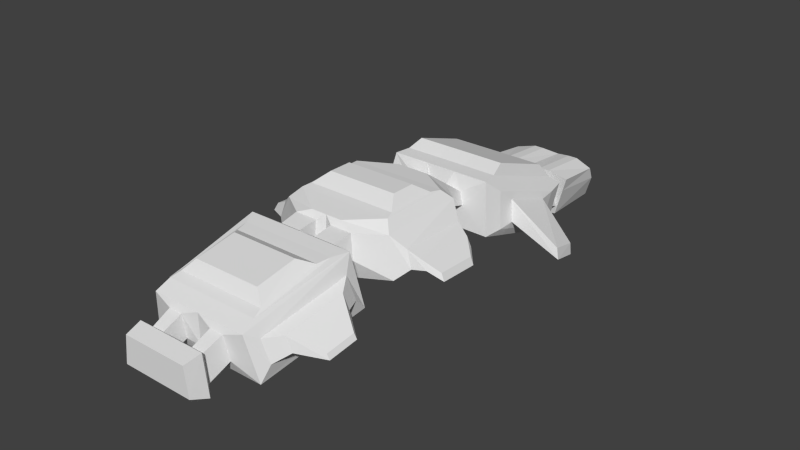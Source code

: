 # Source: hq.blend  (saved by Blender 2.64.2; exported with 4.5.12 LTS)
import bpy
from mathutils import Matrix  # noqa: F401  (used for matrix-valued properties, if any)

bpy.ops.wm.read_factory_settings(use_empty=True)
scene = bpy.context.scene
scene.name = 'Scene'

# ---- collections
col_collection_1 = bpy.data.collections.new('Collection 1'); scene.collection.children.link(col_collection_1)

# ---- world
world_world = bpy.data.worlds.new('World'); scene.world = world_world
world_world.color = (0.05088, 0.05088, 0.05088)
world_world.use_sun_shadow = False
world_world.sun_shadow_jitter_overblur = 0.0
world_world.cycles.sampling_method = 'MANUAL'
world_world.cycles.sample_map_resolution = 256

# ---- meshes
me_cube = bpy.data.meshes.new('Cube')
me_cube.from_pydata([(-1.621, 19.35, 1.627), (-1.621, 23.81, 1.368), (-2.152, 19.7, -0.4894), (-2.372, 17.29, 0.1044), (-2.152, 17.69, 1.452), (-3.229, 16.07, -0.654), (-3.606, 16.86, 1.976), (-3.795, 6.535, 1.552), (-3.238, 7.328, 4.182), (-1.879, 6.938, 2.66), (-1.687, 6.973, 3.364), (-2.061, 4.546, 3.217), (-1.874, 4.678, 4.421), (-3.939, 2.727, 2.383), (-3.518, 2.954, 4.467), (-3.939, -4.246, 2.295), (-3.518, -4.019, 4.379), (-2.104, -5.553, 3.105), (-1.904, -5.413, 4.389), (-1.956, -18.34, 1.073), (-1.757, -18.34, 2.472), (-2.442, -18.83, 0.7562), (-2.144, -18.83, 2.788), (-2.223, -20.14, 1.076), (-1.99, -20.14, 2.58), (-0.6931, 19.7, -0.4894), (-1.0, 24.84, 0.02298), (-1.0, 19.35, 1.627), (-1.0, 23.81, 1.368), (-0.6931, 19.47, 0.8807), (-0.6931, 17.36, 0.08212), (-0.6931, 17.75, 1.434), (-1.0, 16.21, -0.6979), (-1.0, 16.97, 1.943), (-1.0, 6.681, 1.508), (-1.0, 7.44, 4.149), (-0.4213, 7.006, 2.64), (-0.6016, 6.926, 3.352), (-0.6016, 4.546, 3.217), (-0.6016, 4.678, 4.421), (-1.0, 3.801, 2.065), (-1.0, 4.101, 4.813), (-1.0, -5.393, 1.95), (-1.0, -5.093, 4.697), (-0.537, -5.553, 3.105), (-0.5148, -5.413, 4.389), (-1.0, -18.34, 1.184), (-1.0, -18.34, 2.472), (-1.0, -18.83, 0.8676), (-1.0, -18.83, 2.788), (-1.0, -20.14, 1.076), (-1.0, -20.14, 2.58), (-2.982, 2.367, 4.896), (-2.982, -3.33, 4.877), (-1.0, 2.367, 4.896), (-1.0, -3.33, 4.877), (-3.343, 15.77, 2.545), (-3.067, 8.619, 4.2), (-1.0, 15.87, 2.516), (-0.8574, 8.717, 4.17), (-2.081, 19.81, -1.0), (-2.028, 24.83, -1.0), (-2.672, 19.51, 0.6326), (-2.672, 24.18, 0.3283), (-1.0, 19.81, -1.148), (-1.0, 25.43, -1.0), (-2.807, 1.501, 4.959), (-2.807, -2.65, 4.956), (-0.9445, 1.501, 4.959), (-0.9445, -2.65, 4.956), (-2.203, 0.441, 5.435), (-2.203, -1.485, 5.439), (-0.9445, 0.441, 5.435), (-1.0, -1.485, 5.439), (-3.07, 14.79, 3.39), (-2.879, 9.838, 4.537), (-1.0, 14.87, 3.365), (-1.0, 9.921, 4.512), (-2.949, 19.38, 1.405), (-2.812, 23.45, 1.116), (-2.046, -16.61, 1.595), (-1.846, -16.86, 2.872), (-1.0, -16.61, 1.595), (-1.0, -16.86, 2.872), (-2.003, -6.751, 3.042), (-1.816, -6.984, 4.238), (-3.947, -7.134, 1.814), (-3.392, -7.667, 4.546), (-3.577, -16.11, 0.8751), (-3.022, -16.64, 3.216), (-0.537, -6.817, 2.577), (-0.537, -6.984, 4.238), (-1.0, -7.134, 1.814), (-1.0, -7.667, 4.546), (-1.0, -16.11, 0.8751), (-1.0, -16.64, 3.216), (-2.924, -8.81, 4.448), (-2.924, -15.52, 3.579), (-1.0, -8.81, 4.448), (-1.0, -15.52, 3.579), (-3.361, -15.66, 2.841), (-3.807, -15.44, 1.702), (-3.659, -8.405, 3.697), (-4.105, -8.183, 2.558), (-2.749, -9.851, 4.381), (-2.749, -14.75, 3.757), (-1.0, -9.851, 4.381), (-1.0, -14.75, 3.757), (-2.103, -10.86, 4.722), (-2.103, -14.15, 4.351), (-1.0, -10.86, 4.722), (-1.0, -14.15, 4.351), (-2.014, 19.51, 0.6326), (2.146e-06, -14.15, 4.351), (0.0, -10.86, 4.722), (2.146e-06, -14.75, 3.757), (0.0, -9.851, 4.381), (2.146e-06, -15.52, 3.579), (0.0, -8.81, 4.448), (1.907e-06, -16.64, 3.216), (0.0, -16.11, 0.8751), (0.0, -7.667, 4.546), (0.0, -7.134, 1.814), (0.0, 9.921, 4.512), (0.0, 14.87, 3.365), (0.0, -1.485, 5.439), (0.0, 0.441, 5.435), (0.0, -2.65, 4.956), (0.0, 1.501, 4.959), (0.0, 8.717, 4.17), (0.0, 15.87, 2.516), (0.0, -3.33, 4.877), (0.0, 2.367, 4.896), (0.0, -5.093, 4.697), (0.0, -5.393, 1.95), (0.0, 4.101, 4.813), (0.0, 3.801, 2.065), (0.0, 6.681, 1.508), (0.0, 16.97, 1.943), (0.0, 16.21, -0.6979), (0.0, -16.61, 1.595), (0.0, -18.34, 2.472), (0.0, -18.83, 0.8676), (0.0, -18.83, 2.788), (0.0, -20.14, 1.076), (0.0, -20.14, 2.58), (0.0, 7.44, 4.149), (0.0, 17.36, 0.08212), (0.0, 17.75, 1.434), (0.0, 19.68, -0.3304), (0.0, 24.77, 0.01785), (0.0, 19.96, 1.448), (0.0, 24.21, 1.172), (0.0, 19.39, 0.8751), (0.0, 19.85, -1.0), (0.0, 25.31, -1.0), (-3.563, 14.75, 0.07321), (-3.826, 15.31, 1.912), (-3.958, 8.087, 1.616), (-3.569, 8.642, 3.455), (-3.748, 13.55, 0.7403), (-3.908, 13.88, 1.854), (-3.988, 9.511, 1.674), (-3.752, 9.847, 2.788), (-6.828, 12.17, -0.04091), (-6.67, 12.37, 0.4982), (-7.182, 9.594, 0.4691), (-6.983, 9.796, 1.008), (-5.414, 1.767, 2.8), (-5.114, 1.815, 3.246), (-5.414, -3.169, 2.946), (-5.114, -3.121, 3.393), (-4.305, -3.406, 3.766), (-4.644, -3.503, 2.874), (-4.305, 2.188, 3.678), (-4.644, 2.091, 2.786), (-4.023, -14.42, 2.794), (-4.321, -14.27, 2.033), (-4.222, -9.573, 3.366), (-4.52, -9.424, 2.605), (-5.545, -12.98, 2.027), (-5.688, -12.93, 1.742), (-5.64, -10.65, 2.285), (-5.783, -10.6, 2.0), (-5.892, -2.341, 2.763), (-6.089, -2.381, 2.39), (-5.892, 0.9052, 2.682), (-6.089, 0.8645, 2.309)], [], [(11, 9, 12), (13, 11, 14), (17, 15, 16), (21, 19, 22), (23, 21, 22), (49, 51, 24), (63, 65, 26), (14, 12, 41), (36, 34, 9), (50, 48, 23), (44, 42, 17), (11, 13, 40), (35, 8, 57), (2, 3, 30), (47, 49, 20), (18, 16, 43), (37, 39, 12), (34, 32, 5), (48, 46, 19), (0, 1, 28), (42, 40, 13), (38, 36, 9), (32, 30, 3), (23, 24, 50), (16, 14, 53), (35, 37, 10), (6, 4, 33), (54, 52, 41), (53, 55, 43), (6, 33, 56), (56, 57, 8), (56, 58, 74), (5, 3, 6), (10, 9, 8), (9, 10, 12), (11, 12, 14), (18, 17, 16), (19, 20, 22), (24, 23, 22), (22, 49, 24), (62, 78, 0), (12, 39, 41), (34, 7, 9), (31, 4, 29), (48, 21, 23), (42, 15, 17), (38, 11, 40), (59, 35, 57), (49, 22, 20), (45, 18, 43), (10, 37, 12), (7, 34, 5), (2, 25, 64), (21, 48, 19), (27, 0, 28), (15, 42, 13), (11, 38, 9), (5, 32, 3), (24, 51, 50), (28, 1, 26), (14, 52, 53), (8, 35, 10), (4, 31, 33), (52, 14, 41), (16, 53, 43), (33, 58, 56), (6, 56, 8), (59, 57, 75), (62, 60, 63), (61, 60, 64), (63, 61, 65), (60, 61, 63), (65, 61, 64), (53, 52, 66), (68, 66, 54), (67, 69, 55), (72, 70, 68), (71, 73, 69), (67, 66, 70), (73, 71, 70), (74, 75, 57), (76, 77, 74), (78, 62, 79), (78, 79, 0), (79, 62, 63), (79, 63, 1), (80, 20, 19), (20, 80, 81), (20, 81, 47), (83, 47, 81), (80, 46, 82), (80, 19, 46), (86, 84, 87), (87, 85, 93), (84, 86, 92), (94, 92, 86), (89, 87, 97), (98, 96, 93), (97, 99, 95), (84, 85, 87), (88, 86, 103, 101), (85, 91, 93), (90, 84, 92), (88, 94, 86), (87, 96, 97), (96, 87, 93), (89, 97, 95), (100, 102, 87, 89), (86, 87, 102, 103), (97, 96, 104), (106, 104, 98), (105, 107, 99), (110, 108, 106), (109, 111, 107), (105, 104, 108), (111, 109, 108), (80, 88, 89), (95, 83, 81), (94, 88, 80), (47, 83, 82), (37, 36, 38), (25, 2, 30), (4, 112, 29), (0, 27, 29), (62, 2, 60), (2, 62, 112), (3, 2, 112), (30, 31, 29), (118, 116, 106), (117, 119, 95), (125, 127, 69), (123, 129, 59), (134, 136, 40), (121, 118, 98), (114, 113, 111), (127, 131, 69), (128, 126, 72), (132, 128, 68), (120, 122, 94), (137, 139, 32), (77, 76, 124), (113, 115, 107), (131, 133, 43), (138, 130, 58), (126, 125, 72), (115, 117, 99), (116, 114, 110), (135, 132, 54), (130, 124, 76), (140, 120, 94), (140, 94, 82), (140, 82, 83), (119, 83, 95), (141, 143, 49), (142, 141, 47), (144, 142, 48), (50, 51, 145), (143, 145, 51), (122, 90, 92), (136, 38, 40), (136, 135, 38), (135, 41, 39), (38, 135, 39), (36, 137, 34), (59, 129, 146), (35, 146, 137), (138, 33, 31), (32, 139, 30), (31, 30, 147), (31, 148, 138), (147, 30, 139), (1, 63, 26), (58, 76, 74), (60, 2, 64), (77, 59, 75), (67, 53, 66), (66, 52, 54), (53, 67, 55), (70, 66, 68), (67, 71, 69), (71, 67, 70), (72, 73, 70), (56, 74, 57), (77, 75, 74), (79, 1, 0), (101, 103, 179, 177), (101, 100, 89, 88), (105, 97, 104), (104, 96, 98), (97, 105, 99), (108, 104, 106), (105, 109, 107), (109, 105, 108), (110, 111, 108), (81, 80, 89), (89, 95, 81), (82, 94, 80), (48, 47, 46), (47, 82, 46), (39, 37, 38), (62, 0, 112), (0, 29, 112), (4, 3, 112), (25, 30, 29), (98, 118, 106), (99, 117, 95), (73, 125, 69), (77, 123, 59), (42, 134, 40), (93, 121, 98), (110, 114, 111), (131, 55, 69), (68, 128, 72), (54, 132, 68), (122, 92, 94), (34, 137, 32), (123, 77, 124), (111, 113, 107), (55, 131, 43), (33, 138, 58), (125, 73, 72), (107, 115, 99), (106, 116, 110), (41, 135, 54), (58, 130, 76), (119, 140, 83), (47, 141, 49), (48, 142, 47), (50, 144, 48), (144, 50, 145), (49, 143, 51), (122, 121, 90), (121, 93, 91), (90, 121, 91), (35, 59, 146), (148, 31, 147), (65, 64, 155), (151, 153, 27), (149, 154, 25), (28, 26, 150), (26, 65, 155), (153, 149, 25), (27, 28, 152), (64, 154, 155), (153, 29, 27), (154, 64, 25), (152, 28, 150), (150, 26, 155), (29, 153, 25), (151, 27, 152), (6, 3, 4), (35, 36, 37), (36, 35, 137), (8, 9, 7), (7, 5, 156, 158), (158, 159, 8, 7), (6, 8, 159, 157), (5, 6, 157, 156), (157, 159, 163, 161), (158, 156, 160, 162), (162, 163, 159, 158), (156, 157, 161, 160), (160, 161, 165, 164), (161, 163, 167, 165), (162, 160, 164, 166), (166, 167, 163, 162), (166, 164, 165, 167), (173, 175, 168, 170), (171, 169, 174, 172), (168, 169, 186, 187), (15, 13, 175, 173), (13, 14, 174, 175), (184, 186, 169, 171), (173, 172, 16, 15), (175, 174, 169, 168), (172, 174, 14, 16), (181, 180, 176, 177), (177, 176, 100, 101), (103, 102, 178, 179), (176, 178, 102, 100), (181, 183, 182, 180), (179, 178, 182, 183), (180, 182, 178, 176), (177, 179, 183, 181), (170, 168, 187, 185), (185, 184, 171, 170), (185, 187, 186, 184), (170, 171, 172, 173), (90, 44, 84), (84, 17, 18), (45, 91, 85), (45, 44, 90), (42, 44, 134), (44, 45, 134), (133, 45, 43), (45, 133, 134), (44, 17, 84), (85, 84, 18), (18, 45, 85), (91, 45, 90)])
me_cube.use_remesh_preserve_volume = False
me_cube.use_remesh_preserve_attributes = False
me_cube.use_mirror_vertex_groups = False
me_cube.update()

# ---- objects
ob_cube = bpy.data.objects.new('Cube', me_cube)

# ---- transforms, parenting, visibility, modifiers, constraints
ob_cube.location = (0.0, 0.0, 0.0)
ob_cube.scale = (1.313, 1.0, 1.508)
ob_cube.lineart.crease_threshold = 0.0
_m = ob_cube.modifiers.new('Mirror', 'MIRROR')

# ---- collection membership
col_collection_1.objects.link(ob_cube)

# ---- scene / render settings (as saved in the file)
scene.frame_start = 1; scene.frame_end = 250; scene.frame_set(168)
scene.render.engine = 'BLENDER_EEVEE_NEXT'
scene.render.image_settings.color_mode = 'RGB'
scene.render.image_settings.compression = 90
scene.render.resolution_percentage = 50
scene.render.dither_intensity = 0.0
scene.render.bake_margin = 2
scene.render.bake_bias = 0.0
scene.cycles.use_denoising = False
scene.cycles.samples = 10
scene.cycles.sampling_pattern = 'TABULATED_SOBOL'
scene.cycles.light_sampling_threshold = 0.0
scene.cycles.use_adaptive_sampling = False
scene.cycles.use_light_tree = False
scene.cycles.blur_glossy = 0.0
scene.cycles.volume_bounces = 1
scene.cycles.pixel_filter_type = 'GAUSSIAN'
scene.cycles.sample_clamp_indirect = 0.0
scene.view_settings.view_transform = 'Standard'
bpy.context.view_layer.update()

# ---- added for rendering (the .blend has no active camera and no usable light): camera, sun
cam_auto = bpy.data.cameras.new('AutoCamera')
cam_auto.lens = 50.0
cam_auto.sensor_width = 36.0
cam_auto.clip_end = 1000.0
ob_auto_camera = bpy.data.objects.new('AutoCamera', cam_auto)
scene.collection.objects.link(ob_auto_camera)
ob_auto_camera.location = (46.5413, -53.2046, 40.4679)
ob_auto_camera.rotation_euler = (1.09748, -7.21219e-08, 0.694738)
scene.camera = ob_auto_camera
light_auto_sun = bpy.data.lights.new('AutoSun', 'SUN')
light_auto_sun.energy = 3.0
light_auto_sun.angle = 0.0523599
ob_auto_sun = bpy.data.objects.new('AutoSun', light_auto_sun)
scene.collection.objects.link(ob_auto_sun)
ob_auto_sun.rotation_euler = (0.872665, 0.174533, 0.523599)
bpy.context.view_layer.update()
